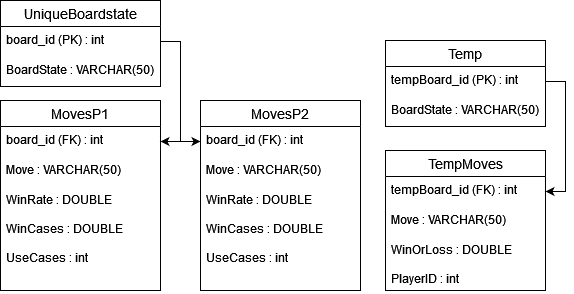

The diagram above was exported from draw.io. Its source (the exported page's mxGraphModel, read from the mxfile embedded in the PNG):
<mxGraphModel dx="955" dy="482" grid="1" gridSize="10" guides="1" tooltips="1" connect="1" arrows="1" fold="1" page="1" pageScale="1" pageWidth="850" pageHeight="1100" math="0" shadow="0" extFonts="Permanent Marker^https://fonts.googleapis.com/css?family=Permanent+Marker">
  <root>
    <mxCell id="0" />
    <mxCell id="1" parent="0" />
    <mxCell id="pyaWxzly3JZFfHi5HF5i-48" value="UniqueBoardstate" style="swimlane;fontStyle=0;childLayout=stackLayout;horizontal=1;startSize=26;horizontalStack=0;resizeParent=1;resizeParentMax=0;resizeLast=0;collapsible=1;marginBottom=0;align=center;fontSize=14;" parent="1" vertex="1">
      <mxGeometry x="40" y="130" width="160" height="86" as="geometry" />
    </mxCell>
    <mxCell id="pyaWxzly3JZFfHi5HF5i-49" value="board_id (PK) : int" style="text;strokeColor=none;fillColor=none;spacingLeft=4;spacingRight=4;overflow=hidden;rotatable=0;points=[[0,0.5],[1,0.5]];portConstraint=eastwest;fontSize=12;whiteSpace=wrap;html=1;" parent="pyaWxzly3JZFfHi5HF5i-48" vertex="1">
      <mxGeometry y="26" width="160" height="30" as="geometry" />
    </mxCell>
    <mxCell id="pyaWxzly3JZFfHi5HF5i-50" value="BoardState : VARCHAR(50)" style="text;strokeColor=none;fillColor=none;spacingLeft=4;spacingRight=4;overflow=hidden;rotatable=0;points=[[0,0.5],[1,0.5]];portConstraint=eastwest;fontSize=12;whiteSpace=wrap;html=1;" parent="pyaWxzly3JZFfHi5HF5i-48" vertex="1">
      <mxGeometry y="56" width="160" height="30" as="geometry" />
    </mxCell>
    <mxCell id="pyaWxzly3JZFfHi5HF5i-52" value="MovesP1" style="swimlane;fontStyle=0;childLayout=stackLayout;horizontal=1;startSize=26;horizontalStack=0;resizeParent=1;resizeParentMax=0;resizeLast=0;collapsible=1;marginBottom=0;align=center;fontSize=14;" parent="1" vertex="1">
      <mxGeometry x="40" y="230" width="160" height="190" as="geometry" />
    </mxCell>
    <mxCell id="pyaWxzly3JZFfHi5HF5i-53" value="board_id (FK) : int" style="text;strokeColor=none;fillColor=none;spacingLeft=4;spacingRight=4;overflow=hidden;rotatable=0;points=[[0,0.5],[1,0.5]];portConstraint=eastwest;fontSize=12;whiteSpace=wrap;html=1;" parent="pyaWxzly3JZFfHi5HF5i-52" vertex="1">
      <mxGeometry y="26" width="160" height="30" as="geometry" />
    </mxCell>
    <mxCell id="pyaWxzly3JZFfHi5HF5i-54" value="Move : VARCHAR(50)" style="text;strokeColor=none;fillColor=none;spacingLeft=4;spacingRight=4;overflow=hidden;rotatable=0;points=[[0,0.5],[1,0.5]];portConstraint=eastwest;fontSize=12;whiteSpace=wrap;html=1;" parent="pyaWxzly3JZFfHi5HF5i-52" vertex="1">
      <mxGeometry y="56" width="160" height="30" as="geometry" />
    </mxCell>
    <mxCell id="pyaWxzly3JZFfHi5HF5i-55" value="&lt;div&gt;WinRate : DOUBLE&lt;/div&gt;&lt;div&gt;&lt;br&gt;&lt;/div&gt;&lt;div&gt;WinCases : DOUBLE&lt;br&gt;&lt;/div&gt;&lt;div&gt;&lt;br&gt;&lt;/div&gt;&lt;div&gt;UseCases : int&lt;br&gt;&lt;/div&gt;" style="text;strokeColor=none;fillColor=none;spacingLeft=4;spacingRight=4;overflow=hidden;rotatable=0;points=[[0,0.5],[1,0.5]];portConstraint=eastwest;fontSize=12;whiteSpace=wrap;html=1;" parent="pyaWxzly3JZFfHi5HF5i-52" vertex="1">
      <mxGeometry y="86" width="160" height="104" as="geometry" />
    </mxCell>
    <mxCell id="pyaWxzly3JZFfHi5HF5i-56" value="MovesP2" style="swimlane;fontStyle=0;childLayout=stackLayout;horizontal=1;startSize=26;horizontalStack=0;resizeParent=1;resizeParentMax=0;resizeLast=0;collapsible=1;marginBottom=0;align=center;fontSize=14;" parent="1" vertex="1">
      <mxGeometry x="240" y="230" width="160" height="190" as="geometry" />
    </mxCell>
    <mxCell id="pyaWxzly3JZFfHi5HF5i-57" value="board_id (FK) : int" style="text;strokeColor=none;fillColor=none;spacingLeft=4;spacingRight=4;overflow=hidden;rotatable=0;points=[[0,0.5],[1,0.5]];portConstraint=eastwest;fontSize=12;whiteSpace=wrap;html=1;" parent="pyaWxzly3JZFfHi5HF5i-56" vertex="1">
      <mxGeometry y="26" width="160" height="30" as="geometry" />
    </mxCell>
    <mxCell id="pyaWxzly3JZFfHi5HF5i-58" value="Move : VARCHAR(50)" style="text;strokeColor=none;fillColor=none;spacingLeft=4;spacingRight=4;overflow=hidden;rotatable=0;points=[[0,0.5],[1,0.5]];portConstraint=eastwest;fontSize=12;whiteSpace=wrap;html=1;" parent="pyaWxzly3JZFfHi5HF5i-56" vertex="1">
      <mxGeometry y="56" width="160" height="30" as="geometry" />
    </mxCell>
    <mxCell id="pyaWxzly3JZFfHi5HF5i-59" value="&lt;div&gt;WinRate : DOUBLE&lt;/div&gt;&lt;div&gt;&lt;br&gt;&lt;/div&gt;&lt;div&gt;WinCases : DOUBLE&lt;br&gt;&lt;/div&gt;&lt;div&gt;&lt;br&gt;&lt;/div&gt;&lt;div&gt;UseCases : int&lt;br&gt;&lt;/div&gt;" style="text;strokeColor=none;fillColor=none;spacingLeft=4;spacingRight=4;overflow=hidden;rotatable=0;points=[[0,0.5],[1,0.5]];portConstraint=eastwest;fontSize=12;whiteSpace=wrap;html=1;" parent="pyaWxzly3JZFfHi5HF5i-56" vertex="1">
      <mxGeometry y="86" width="160" height="104" as="geometry" />
    </mxCell>
    <mxCell id="pyaWxzly3JZFfHi5HF5i-60" style="edgeStyle=orthogonalEdgeStyle;rounded=0;orthogonalLoop=1;jettySize=auto;html=1;entryX=1;entryY=0.5;entryDx=0;entryDy=0;exitX=1;exitY=0.5;exitDx=0;exitDy=0;" parent="1" source="pyaWxzly3JZFfHi5HF5i-49" target="pyaWxzly3JZFfHi5HF5i-53" edge="1">
      <mxGeometry relative="1" as="geometry">
        <mxPoint x="370" y="130" as="sourcePoint" />
      </mxGeometry>
    </mxCell>
    <mxCell id="pyaWxzly3JZFfHi5HF5i-61" style="edgeStyle=orthogonalEdgeStyle;rounded=0;orthogonalLoop=1;jettySize=auto;html=1;exitX=1;exitY=0.5;exitDx=0;exitDy=0;entryX=0;entryY=0.5;entryDx=0;entryDy=0;" parent="1" source="pyaWxzly3JZFfHi5HF5i-49" target="pyaWxzly3JZFfHi5HF5i-57" edge="1">
      <mxGeometry relative="1" as="geometry" />
    </mxCell>
    <mxCell id="pyaWxzly3JZFfHi5HF5i-62" value="Temp" style="swimlane;fontStyle=0;childLayout=stackLayout;horizontal=1;startSize=26;horizontalStack=0;resizeParent=1;resizeParentMax=0;resizeLast=0;collapsible=1;marginBottom=0;align=center;fontSize=14;" parent="1" vertex="1">
      <mxGeometry x="425" y="170" width="160" height="86" as="geometry" />
    </mxCell>
    <mxCell id="pyaWxzly3JZFfHi5HF5i-63" value="tempBoard_id (PK) : int" style="text;strokeColor=none;fillColor=none;spacingLeft=4;spacingRight=4;overflow=hidden;rotatable=0;points=[[0,0.5],[1,0.5]];portConstraint=eastwest;fontSize=12;whiteSpace=wrap;html=1;" parent="pyaWxzly3JZFfHi5HF5i-62" vertex="1">
      <mxGeometry y="26" width="160" height="30" as="geometry" />
    </mxCell>
    <mxCell id="pyaWxzly3JZFfHi5HF5i-64" value="BoardState : VARCHAR(50)" style="text;strokeColor=none;fillColor=none;spacingLeft=4;spacingRight=4;overflow=hidden;rotatable=0;points=[[0,0.5],[1,0.5]];portConstraint=eastwest;fontSize=12;whiteSpace=wrap;html=1;" parent="pyaWxzly3JZFfHi5HF5i-62" vertex="1">
      <mxGeometry y="56" width="160" height="30" as="geometry" />
    </mxCell>
    <mxCell id="pyaWxzly3JZFfHi5HF5i-65" value="TempMoves" style="swimlane;fontStyle=0;childLayout=stackLayout;horizontal=1;startSize=26;horizontalStack=0;resizeParent=1;resizeParentMax=0;resizeLast=0;collapsible=1;marginBottom=0;align=center;fontSize=14;" parent="1" vertex="1">
      <mxGeometry x="425" y="280" width="160" height="140" as="geometry" />
    </mxCell>
    <mxCell id="pyaWxzly3JZFfHi5HF5i-66" value="tempBoard_id (FK) : int" style="text;strokeColor=none;fillColor=none;spacingLeft=4;spacingRight=4;overflow=hidden;rotatable=0;points=[[0,0.5],[1,0.5]];portConstraint=eastwest;fontSize=12;whiteSpace=wrap;html=1;" parent="pyaWxzly3JZFfHi5HF5i-65" vertex="1">
      <mxGeometry y="26" width="160" height="30" as="geometry" />
    </mxCell>
    <mxCell id="pyaWxzly3JZFfHi5HF5i-67" value="Move : VARCHAR(50)" style="text;strokeColor=none;fillColor=none;spacingLeft=4;spacingRight=4;overflow=hidden;rotatable=0;points=[[0,0.5],[1,0.5]];portConstraint=eastwest;fontSize=12;whiteSpace=wrap;html=1;" parent="pyaWxzly3JZFfHi5HF5i-65" vertex="1">
      <mxGeometry y="56" width="160" height="30" as="geometry" />
    </mxCell>
    <mxCell id="pyaWxzly3JZFfHi5HF5i-68" value="&lt;div&gt;WinOrLoss : DOUBLE&lt;/div&gt;&lt;div&gt;&lt;br&gt;&lt;/div&gt;&lt;div&gt;PlayerID : int&lt;br&gt;&lt;/div&gt;&lt;div&gt;&lt;br&gt;&lt;/div&gt;&lt;div&gt;&lt;br&gt;&lt;/div&gt;" style="text;strokeColor=none;fillColor=none;spacingLeft=4;spacingRight=4;overflow=hidden;rotatable=0;points=[[0,0.5],[1,0.5]];portConstraint=eastwest;fontSize=12;whiteSpace=wrap;html=1;" parent="pyaWxzly3JZFfHi5HF5i-65" vertex="1">
      <mxGeometry y="86" width="160" height="54" as="geometry" />
    </mxCell>
    <mxCell id="pyaWxzly3JZFfHi5HF5i-69" style="edgeStyle=orthogonalEdgeStyle;rounded=0;orthogonalLoop=1;jettySize=auto;html=1;exitX=1;exitY=0.5;exitDx=0;exitDy=0;entryX=1;entryY=0.5;entryDx=0;entryDy=0;" parent="1" source="pyaWxzly3JZFfHi5HF5i-63" target="pyaWxzly3JZFfHi5HF5i-66" edge="1">
      <mxGeometry relative="1" as="geometry" />
    </mxCell>
  </root>
</mxGraphModel>